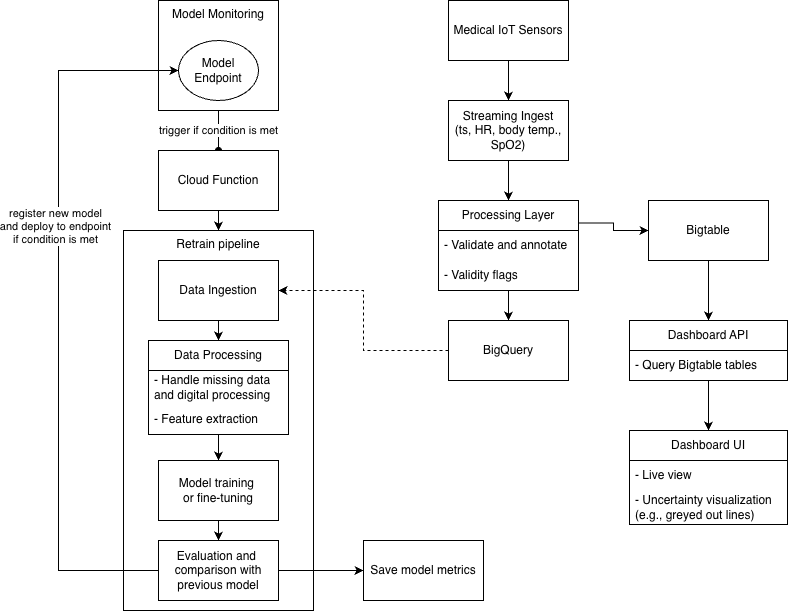

The diagram above was exported from draw.io. Its source (the exported page's mxGraphModel, read from the mxfile embedded in the PNG):
<mxGraphModel dx="1815" dy="2033" grid="1" gridSize="10" guides="1" tooltips="1" connect="1" arrows="1" fold="1" page="1" pageScale="1" pageWidth="850" pageHeight="1100" math="0" shadow="0">
  <root>
    <mxCell id="0" />
    <mxCell id="1" parent="0" />
    <mxCell id="91MO43JafcEKGllLZrsx-13" edge="1" parent="1" source="91MO43JafcEKGllLZrsx-1" style="edgeStyle=orthogonalEdgeStyle;rounded=0;orthogonalLoop=1;jettySize=auto;html=1;entryX=0.5;entryY=0;entryDx=0;entryDy=0;" target="91MO43JafcEKGllLZrsx-2">
      <mxGeometry relative="1" as="geometry">
        <mxPoint x="350" y="-180" as="targetPoint" />
      </mxGeometry>
    </mxCell>
    <mxCell id="91MO43JafcEKGllLZrsx-1" parent="1" style="rounded=0;whiteSpace=wrap;html=1;" value="Medical IoT Sensors" vertex="1">
      <mxGeometry height="60" width="120" x="390" y="-270" as="geometry" />
    </mxCell>
    <mxCell id="91MO43JafcEKGllLZrsx-31" edge="1" parent="1" source="91MO43JafcEKGllLZrsx-2" style="edgeStyle=orthogonalEdgeStyle;rounded=0;orthogonalLoop=1;jettySize=auto;html=1;exitX=0.5;exitY=1;exitDx=0;exitDy=0;entryX=0.5;entryY=0;entryDx=0;entryDy=0;" target="91MO43JafcEKGllLZrsx-4">
      <mxGeometry relative="1" as="geometry" />
    </mxCell>
    <mxCell id="91MO43JafcEKGllLZrsx-2" parent="1" style="rounded=0;whiteSpace=wrap;html=1;" value="Streaming Ingest&lt;div&gt;(ts, HR, body temp., SpO2)&lt;/div&gt;" vertex="1">
      <mxGeometry height="60" width="120" x="390" y="-170" as="geometry" />
    </mxCell>
    <mxCell id="91MO43JafcEKGllLZrsx-30" edge="1" parent="1" source="91MO43JafcEKGllLZrsx-4" style="edgeStyle=orthogonalEdgeStyle;rounded=0;orthogonalLoop=1;jettySize=auto;html=1;exitX=1;exitY=0.25;exitDx=0;exitDy=0;" target="91MO43JafcEKGllLZrsx-8">
      <mxGeometry relative="1" as="geometry" />
    </mxCell>
    <mxCell id="91MO43JafcEKGllLZrsx-4" parent="1" style="swimlane;fontStyle=0;childLayout=stackLayout;horizontal=1;startSize=30;horizontalStack=0;resizeParent=1;resizeParentMax=0;resizeLast=0;collapsible=1;marginBottom=0;whiteSpace=wrap;html=1;" value="Processing Layer" vertex="1">
      <mxGeometry height="90" width="140" x="380" y="-70" as="geometry" />
    </mxCell>
    <mxCell id="91MO43JafcEKGllLZrsx-5" parent="91MO43JafcEKGllLZrsx-4" style="text;strokeColor=none;fillColor=none;align=left;verticalAlign=middle;spacingLeft=4;spacingRight=4;overflow=hidden;points=[[0,0.5],[1,0.5]];portConstraint=eastwest;rotatable=0;whiteSpace=wrap;html=1;" value="&lt;span style=&quot;background-color: transparent; color: light-dark(rgb(0, 0, 0), rgb(255, 255, 255));&quot;&gt;- Validate and annotate&amp;nbsp;&lt;/span&gt;" vertex="1">
      <mxGeometry height="30" width="140" y="30" as="geometry" />
    </mxCell>
    <mxCell id="91MO43JafcEKGllLZrsx-6" parent="91MO43JafcEKGllLZrsx-4" style="text;strokeColor=none;fillColor=none;align=left;verticalAlign=middle;spacingLeft=4;spacingRight=4;overflow=hidden;points=[[0,0.5],[1,0.5]];portConstraint=eastwest;rotatable=0;whiteSpace=wrap;html=1;" value="- Validity flags" vertex="1">
      <mxGeometry height="30" width="140" y="60" as="geometry" />
    </mxCell>
    <mxCell id="91MO43JafcEKGllLZrsx-18" edge="1" parent="1" source="91MO43JafcEKGllLZrsx-8" style="edgeStyle=orthogonalEdgeStyle;rounded=0;orthogonalLoop=1;jettySize=auto;html=1;exitX=0.5;exitY=1;exitDx=0;exitDy=0;entryX=0.5;entryY=0;entryDx=0;entryDy=0;" target="91MO43JafcEKGllLZrsx-9">
      <mxGeometry relative="1" as="geometry" />
    </mxCell>
    <mxCell id="91MO43JafcEKGllLZrsx-8" parent="1" style="rounded=0;whiteSpace=wrap;html=1;" value="Bigtable" vertex="1">
      <mxGeometry height="60" width="120" x="590" y="-70" as="geometry" />
    </mxCell>
    <mxCell id="91MO43JafcEKGllLZrsx-23" edge="1" parent="1" source="91MO43JafcEKGllLZrsx-9" style="edgeStyle=orthogonalEdgeStyle;rounded=0;orthogonalLoop=1;jettySize=auto;html=1;entryX=0.5;entryY=0;entryDx=0;entryDy=0;" target="91MO43JafcEKGllLZrsx-19">
      <mxGeometry relative="1" as="geometry" />
    </mxCell>
    <mxCell id="91MO43JafcEKGllLZrsx-9" parent="1" style="swimlane;fontStyle=0;childLayout=stackLayout;horizontal=1;startSize=30;horizontalStack=0;resizeParent=1;resizeParentMax=0;resizeLast=0;collapsible=1;marginBottom=0;whiteSpace=wrap;html=1;" value="Dashboard API" vertex="1">
      <mxGeometry height="60" width="158" x="571" y="50" as="geometry" />
    </mxCell>
    <mxCell id="91MO43JafcEKGllLZrsx-10" parent="91MO43JafcEKGllLZrsx-9" style="text;strokeColor=none;fillColor=none;align=left;verticalAlign=middle;spacingLeft=4;spacingRight=4;overflow=hidden;points=[[0,0.5],[1,0.5]];portConstraint=eastwest;rotatable=0;whiteSpace=wrap;html=1;" value="- Query Bigtable tables" vertex="1">
      <mxGeometry height="30" width="158" y="30" as="geometry" />
    </mxCell>
    <mxCell id="91MO43JafcEKGllLZrsx-16" parent="1" style="rounded=0;whiteSpace=wrap;html=1;" value="BigQuery" vertex="1">
      <mxGeometry height="60" width="120" x="390" y="50" as="geometry" />
    </mxCell>
    <mxCell id="91MO43JafcEKGllLZrsx-17" edge="1" parent="1" source="91MO43JafcEKGllLZrsx-4" style="edgeStyle=orthogonalEdgeStyle;rounded=0;orthogonalLoop=1;jettySize=auto;html=1;entryX=0.5;entryY=0;entryDx=0;entryDy=0;" target="91MO43JafcEKGllLZrsx-16">
      <mxGeometry relative="1" as="geometry" />
    </mxCell>
    <mxCell id="91MO43JafcEKGllLZrsx-19" parent="1" style="swimlane;fontStyle=0;childLayout=stackLayout;horizontal=1;startSize=30;horizontalStack=0;resizeParent=1;resizeParentMax=0;resizeLast=0;collapsible=1;marginBottom=0;whiteSpace=wrap;html=1;" value="Dashboard UI" vertex="1">
      <mxGeometry height="94" width="158" x="571" y="160" as="geometry">
        <mxRectangle height="30" width="110" x="571" y="210" as="alternateBounds" />
      </mxGeometry>
    </mxCell>
    <mxCell id="91MO43JafcEKGllLZrsx-20" parent="91MO43JafcEKGllLZrsx-19" style="text;strokeColor=none;fillColor=none;align=left;verticalAlign=middle;spacingLeft=4;spacingRight=4;overflow=hidden;points=[[0,0.5],[1,0.5]];portConstraint=eastwest;rotatable=0;whiteSpace=wrap;html=1;" value="- Live view" vertex="1">
      <mxGeometry height="30" width="158" y="30" as="geometry" />
    </mxCell>
    <mxCell id="91MO43JafcEKGllLZrsx-21" parent="91MO43JafcEKGllLZrsx-19" style="text;strokeColor=none;fillColor=none;align=left;verticalAlign=middle;spacingLeft=4;spacingRight=4;overflow=hidden;points=[[0,0.5],[1,0.5]];portConstraint=eastwest;rotatable=0;whiteSpace=wrap;html=1;" value="- Uncertainty visualization (e.g., greyed out lines)" vertex="1">
      <mxGeometry height="34" width="158" y="60" as="geometry" />
    </mxCell>
    <mxCell id="91MO43JafcEKGllLZrsx-41" edge="1" parent="1" source="91MO43JafcEKGllLZrsx-34" style="edgeStyle=orthogonalEdgeStyle;rounded=0;orthogonalLoop=1;jettySize=auto;html=1;entryX=0.5;entryY=0;entryDx=0;entryDy=0;endArrow=oval;endFill=1;startArrow=none;startFill=0;" target="91MO43JafcEKGllLZrsx-51" value="trigger if condition is met">
      <mxGeometry relative="1" as="geometry">
        <mxPoint x="160" y="-120" as="targetPoint" />
      </mxGeometry>
    </mxCell>
    <mxCell id="91MO43JafcEKGllLZrsx-48" connectable="0" parent="1" style="group" value="" vertex="1">
      <mxGeometry height="110" width="120" x="100" y="-270" as="geometry" />
    </mxCell>
    <mxCell id="91MO43JafcEKGllLZrsx-34" parent="91MO43JafcEKGllLZrsx-48" style="rounded=0;whiteSpace=wrap;html=1;fillColor=default;verticalAlign=top;" value="Model Monitoring" vertex="1">
      <mxGeometry height="110" width="120" as="geometry" />
    </mxCell>
    <mxCell id="91MO43JafcEKGllLZrsx-33" parent="91MO43JafcEKGllLZrsx-48" style="ellipse;whiteSpace=wrap;html=1;" value="Model Endpoint" vertex="1">
      <mxGeometry height="60" width="80" x="20" y="40" as="geometry" />
    </mxCell>
    <mxCell id="91MO43JafcEKGllLZrsx-69" edge="1" parent="1" source="91MO43JafcEKGllLZrsx-51" style="edgeStyle=orthogonalEdgeStyle;rounded=0;orthogonalLoop=1;jettySize=auto;html=1;" target="91MO43JafcEKGllLZrsx-68">
      <mxGeometry relative="1" as="geometry" />
    </mxCell>
    <mxCell id="91MO43JafcEKGllLZrsx-51" parent="1" style="rounded=0;whiteSpace=wrap;html=1;" value="Cloud Function" vertex="1">
      <mxGeometry height="60" width="120" x="100" y="-120" as="geometry" />
    </mxCell>
    <mxCell id="91MO43JafcEKGllLZrsx-60" parent="1" style="rounded=0;whiteSpace=wrap;html=1;" value="Save model metrics" vertex="1">
      <mxGeometry height="60" width="120" x="305" y="270" as="geometry" />
    </mxCell>
    <mxCell id="91MO43JafcEKGllLZrsx-70" connectable="0" parent="1" style="group" value="" vertex="1">
      <mxGeometry height="380" width="190" x="65" y="-40" as="geometry" />
    </mxCell>
    <mxCell id="91MO43JafcEKGllLZrsx-68" parent="91MO43JafcEKGllLZrsx-70" style="rounded=0;whiteSpace=wrap;html=1;verticalAlign=top;" value="Retrain pipeline" vertex="1">
      <mxGeometry height="380" width="190" as="geometry" />
    </mxCell>
    <mxCell id="91MO43JafcEKGllLZrsx-64" edge="1" parent="91MO43JafcEKGllLZrsx-70" source="91MO43JafcEKGllLZrsx-52" style="edgeStyle=orthogonalEdgeStyle;rounded=0;orthogonalLoop=1;jettySize=auto;html=1;exitX=0.5;exitY=1;exitDx=0;exitDy=0;entryX=0.5;entryY=0;entryDx=0;entryDy=0;" target="91MO43JafcEKGllLZrsx-54">
      <mxGeometry relative="1" as="geometry" />
    </mxCell>
    <mxCell id="91MO43JafcEKGllLZrsx-52" parent="91MO43JafcEKGllLZrsx-70" style="rounded=0;whiteSpace=wrap;html=1;" value="Data Ingestion" vertex="1">
      <mxGeometry height="60" width="120" x="35" y="30" as="geometry" />
    </mxCell>
    <mxCell id="91MO43JafcEKGllLZrsx-65" edge="1" parent="91MO43JafcEKGllLZrsx-70" source="91MO43JafcEKGllLZrsx-54" style="edgeStyle=orthogonalEdgeStyle;rounded=0;orthogonalLoop=1;jettySize=auto;html=1;" target="91MO43JafcEKGllLZrsx-58">
      <mxGeometry relative="1" as="geometry" />
    </mxCell>
    <mxCell id="91MO43JafcEKGllLZrsx-54" parent="91MO43JafcEKGllLZrsx-70" style="swimlane;fontStyle=0;childLayout=stackLayout;horizontal=1;startSize=30;horizontalStack=0;resizeParent=1;resizeParentMax=0;resizeLast=0;collapsible=1;marginBottom=0;whiteSpace=wrap;html=1;" value="Data Processing" vertex="1">
      <mxGeometry height="94" width="140" x="25" y="110" as="geometry" />
    </mxCell>
    <mxCell id="91MO43JafcEKGllLZrsx-55" parent="91MO43JafcEKGllLZrsx-54" style="text;strokeColor=none;fillColor=none;align=left;verticalAlign=middle;spacingLeft=4;spacingRight=4;overflow=hidden;points=[[0,0.5],[1,0.5]];portConstraint=eastwest;rotatable=0;whiteSpace=wrap;html=1;" value="- Handle missing data and digital processing" vertex="1">
      <mxGeometry height="34" width="140" y="30" as="geometry" />
    </mxCell>
    <mxCell id="91MO43JafcEKGllLZrsx-56" parent="91MO43JafcEKGllLZrsx-54" style="text;strokeColor=none;fillColor=none;align=left;verticalAlign=middle;spacingLeft=4;spacingRight=4;overflow=hidden;points=[[0,0.5],[1,0.5]];portConstraint=eastwest;rotatable=0;whiteSpace=wrap;html=1;" value="- Feature extraction" vertex="1">
      <mxGeometry height="30" width="140" y="64" as="geometry" />
    </mxCell>
    <mxCell id="91MO43JafcEKGllLZrsx-66" edge="1" parent="91MO43JafcEKGllLZrsx-70" source="91MO43JafcEKGllLZrsx-58" style="edgeStyle=orthogonalEdgeStyle;rounded=0;orthogonalLoop=1;jettySize=auto;html=1;" target="91MO43JafcEKGllLZrsx-59">
      <mxGeometry relative="1" as="geometry" />
    </mxCell>
    <mxCell id="91MO43JafcEKGllLZrsx-58" parent="91MO43JafcEKGllLZrsx-70" style="rounded=0;whiteSpace=wrap;html=1;" value="Model training&amp;nbsp;&lt;div&gt;or fine-tuning&lt;/div&gt;" vertex="1">
      <mxGeometry height="60" width="120" x="35" y="230" as="geometry" />
    </mxCell>
    <mxCell id="91MO43JafcEKGllLZrsx-59" parent="91MO43JafcEKGllLZrsx-70" style="rounded=0;whiteSpace=wrap;html=1;" value="Evaluation and&amp;nbsp;&lt;div&gt;comparison with previous model&lt;/div&gt;" vertex="1">
      <mxGeometry height="60" width="120" x="35" y="310" as="geometry" />
    </mxCell>
    <mxCell id="91MO43JafcEKGllLZrsx-45" edge="1" parent="1" source="91MO43JafcEKGllLZrsx-59" style="edgeStyle=orthogonalEdgeStyle;rounded=0;orthogonalLoop=1;jettySize=auto;html=1;exitX=0;exitY=0.5;exitDx=0;exitDy=0;entryX=0;entryY=0.5;entryDx=0;entryDy=0;endArrow=classic;endFill=1;" target="91MO43JafcEKGllLZrsx-33">
      <mxGeometry relative="1" as="geometry">
        <Array as="points">
          <mxPoint y="300" />
          <mxPoint y="-200" />
        </Array>
        <mxPoint x="90" y="-15" as="sourcePoint" />
      </mxGeometry>
    </mxCell>
    <mxCell id="91MO43JafcEKGllLZrsx-47" connectable="0" parent="91MO43JafcEKGllLZrsx-45" style="edgeLabel;html=1;align=center;verticalAlign=middle;resizable=0;points=[];" value="register new model&lt;div&gt;and deploy to endpoint&lt;/div&gt;&lt;div&gt;if condition is met&lt;/div&gt;" vertex="1">
      <mxGeometry relative="1" x="0.2351" y="4" as="geometry">
        <mxPoint as="offset" />
      </mxGeometry>
    </mxCell>
    <mxCell id="91MO43JafcEKGllLZrsx-71" edge="1" parent="1" source="91MO43JafcEKGllLZrsx-59" style="edgeStyle=orthogonalEdgeStyle;rounded=0;orthogonalLoop=1;jettySize=auto;html=1;exitX=1;exitY=0.5;exitDx=0;exitDy=0;entryX=0;entryY=0.5;entryDx=0;entryDy=0;" target="91MO43JafcEKGllLZrsx-60">
      <mxGeometry relative="1" as="geometry" />
    </mxCell>
    <mxCell id="91MO43JafcEKGllLZrsx-72" edge="1" parent="1" source="91MO43JafcEKGllLZrsx-16" style="edgeStyle=orthogonalEdgeStyle;rounded=0;orthogonalLoop=1;jettySize=auto;html=1;dashed=1;" target="91MO43JafcEKGllLZrsx-52">
      <mxGeometry relative="1" as="geometry" />
    </mxCell>
  </root>
</mxGraphModel>